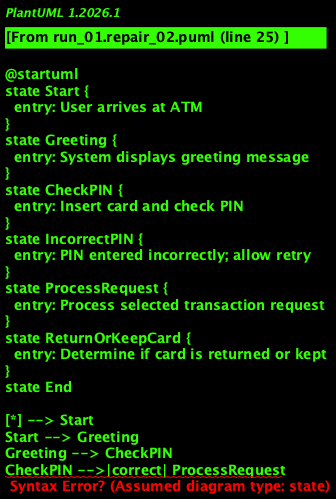

The diagram above was rendered by PlantUML. Its source (embedded in the PNG):
@startuml
state Start {
  entry: User arrives at ATM
}
state Greeting {
  entry: System displays greeting message
}
state CheckPIN {
  entry: Insert card and check PIN
}
state IncorrectPIN {
  entry: PIN entered incorrectly; allow retry
}
state ProcessRequest {
  entry: Process selected transaction request
}
state ReturnOrKeepCard {
  entry: Determine if card is returned or kept
}
state End

[*] --> Start
Start --> Greeting
Greeting --> CheckPIN
CheckPIN -->|correct| ProcessRequest
ProcessRequest --> ReturnOrKeepCard
ReturnOrKeepCard -->|return card| End
ReturnOrKeepCard -->|keep card| End
CheckPIN -->|incorrect| IncorrectPIN
IncorrectPIN -->|retry| CheckPIN
IncorrectPIN -->|too many retries| KeepCardState
KeepCardState -->|cancel or timeout| ReturnCardState
ReturnCardState --> End

note right of ProcessRequest: "Process the selected request"
@enduml